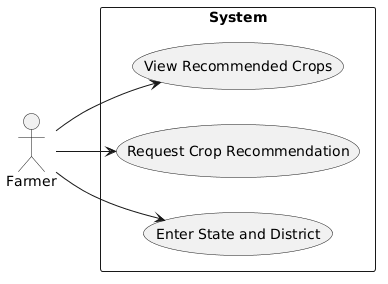

The diagram above was rendered by PlantUML. Its source (embedded in the PNG):
@startuml
left to right direction

actor Farmer

rectangle System {
Farmer --> (Enter State and District)
Farmer --> (Request Crop Recommendation)
Farmer --> (View Recommended Crops)
}
@enduml